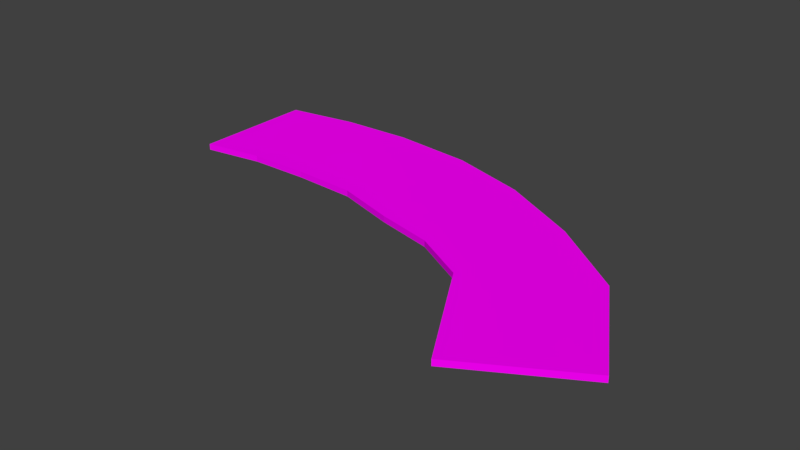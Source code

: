 # Source: horseRoadCurvature2.blend  (saved by Blender 2.77.0; exported with 4.5.12 LTS)
import bpy
from mathutils import Matrix  # noqa: F401  (used for matrix-valued properties, if any)

bpy.ops.wm.read_factory_settings(use_empty=True)
scene = bpy.context.scene
scene.name = 'Scene'

# ---- collections
col_collection_1 = bpy.data.collections.new('Collection 1'); scene.collection.children.link(col_collection_1)

# ---- images (referenced by path relative to the original .blend; pixels are not part of the script)
import os
ASSET_DIR = os.environ.get("B2B_ASSET_DIR", "")  # directory of the original .blend (textures are referenced by path, not embedded)
HERE = os.path.dirname(os.path.abspath(__file__))  # packed textures are extracted next to this script under _unpacked/

def load_image(name, relpath, width, height, colorspace="sRGB"):
    """Load a texture the original file referenced (path relative to the .blend, or extracted next to this script)."""
    p = next((c for c in (os.path.join(HERE, relpath), os.path.join(ASSET_DIR, relpath)) if relpath and os.path.exists(c)), "")
    if p:
        img = bpy.data.images.load(p, check_existing=True)
        img.name = name
    else:  # same state as the original file: an image datablock whose file is absent (Cycles renders it pink)
        img = bpy.data.images.new(name, width, height)
        img.source = "FILE"
        img.filepath = "//" + (relpath or name)
    img.colorspace_settings.name = colorspace
    return img
img_colorpalette_jpg_001 = load_image('colorPalette.jpg.001', 'colorPalette.jpg', 1024, 1024, 'sRGB')

# ---- materials (node trees are filled in below, after node groups)
mat_material = bpy.data.materials.new('Material')
mat_material.alpha_threshold = 0.0
mat_material.roughness = 0.5
mat_material.line_color = (0.0, 0.0, 0.0, 1.0)

# ---- material node trees
mat_material.use_nodes = True; mat_material.node_tree.nodes.clear()
_N = mat_material.node_tree.nodes; _L = mat_material.node_tree.links
n0 = _N.new('ShaderNodeOutputMaterial'); n0.name = 'Material Output'; n0.location = (300, 300)
n1 = _N.new('ShaderNodeBsdfDiffuse'); n1.name = 'Diffuse BSDF'; n1.location = (10, 300)
n2 = _N.new('ShaderNodeTexCoord'); n2.name = 'Texture Coordinate'; n2.location = (-183, 230)
n3 = _N.new('ShaderNodeTexImage'); n3.name = 'Image Texture'; n3.location = (228, 132)
n3.width = 140
n3.image = img_colorpalette_jpg_001
_L.new(n1.outputs[0], n0.inputs[0])
_L.new(n2.outputs[2], n3.inputs[0])
_L.new(n3.outputs[0], n1.inputs[0])
n0.is_active_output = True

# ---- world
world_world = bpy.data.worlds.new('World'); scene.world = world_world
world_world.color = (0.05088, 0.05088, 0.05088)
world_world.use_sun_shadow = False
world_world.sun_shadow_jitter_overblur = 0.0
world_world.cycles.sampling_method = 'MANUAL'

# ---- meshes
me_cube = bpy.data.meshes.new('Cube')
me_cube.from_pydata([(40.14, -16.7, -0.4603), (24.07, -26.06, -0.4603), (-38.21, -1.99, -0.4603), (-38.21, 16.68, -0.4603), (40.14, -16.7, 0.4603), (24.07, -26.06, 0.4603), (-38.21, -1.99, 0.4603), (-38.21, 16.68, 0.4603), (30.72, -0.5027, -0.4603), (6.968, 14.32, -0.4603), (-17.09, 18.97, -0.4603), (14.64, -9.856, -0.4603), (-1.789, -3.584, -0.4603), (-20.37, -0.3872, -0.4603), (30.72, -0.5027, 0.4603), (6.968, 14.32, 0.4603), (-17.09, 18.97, 0.4603), (14.64, -9.856, 0.4603), (-1.789, -3.584, 0.4603), (-20.37, -0.3871, 0.4603), (-4.853, 17.8, -0.4603), (-10.87, -0.8328, -0.4603), (-4.853, 17.8, 0.4603), (-10.87, -0.8327, 0.4603), (19.14, 8.061, -0.4603), (6.728, -5.566, -0.4603), (19.14, 8.061, 0.4603), (6.728, -5.566, 0.4603), (-27.72, 18.48, -0.4603), (-29.36, -0.5369, -0.4603), (-27.72, 18.48, 0.4603), (-29.36, -0.5369, 0.4603)], [], [(28, 29, 2, 3), (30, 7, 6, 31), (0, 4, 5, 1), (29, 31, 6, 2), (2, 6, 7, 3), (30, 28, 3, 7), (4, 0, 8, 14), (26, 24, 9, 15), (22, 20, 10, 16), (1, 5, 17, 11), (25, 27, 18, 12), (21, 23, 19, 13), (4, 14, 17, 5), (26, 15, 18, 27), (22, 16, 19, 23), (0, 1, 11, 8), (24, 25, 12, 9), (20, 21, 13, 10), (9, 12, 21, 20), (15, 22, 23, 18), (12, 18, 23, 21), (15, 9, 20, 22), (8, 11, 25, 24), (14, 26, 27, 17), (11, 17, 27, 25), (14, 8, 24, 26), (16, 10, 28, 30), (13, 19, 31, 29), (16, 30, 31, 19), (10, 13, 29, 28)])
me_cube.materials.append(mat_material)
me_cube.use_remesh_preserve_volume = False
me_cube.use_remesh_preserve_attributes = False
me_cube.use_mirror_vertex_groups = False
me_cube.update()

# ---- objects
ob_cube = bpy.data.objects.new('Cube', me_cube)

# ---- transforms, parenting, visibility, modifiers, constraints
ob_cube.location = (0.0, 0.0, 0.0)
ob_cube.lock_rotations_4d = False
ob_cube.empty_display_type = 'ARROWS'
ob_cube.lineart.crease_threshold = 0.0

# ---- collection membership
col_collection_1.objects.link(ob_cube)

# ---- scene / render settings (as saved in the file)
scene.frame_start = 1; scene.frame_end = 250; scene.frame_set(1)
scene.render.engine = 'CYCLES'
scene.render.resolution_percentage = 50
scene.render.dither_intensity = 0.0
scene.cycles.use_denoising = False
scene.cycles.samples = 128
scene.cycles.sampling_pattern = 'TABULATED_SOBOL'
scene.cycles.light_sampling_threshold = 0.0
scene.cycles.use_adaptive_sampling = False
scene.cycles.use_light_tree = False
scene.cycles.blur_glossy = 0.0
scene.cycles.sample_clamp_indirect = 0.0
scene.view_settings.view_transform = 'Standard'
bpy.context.view_layer.update()

# ---- added for rendering (the .blend has no active camera and no usable light): camera, sun
cam_auto = bpy.data.cameras.new('AutoCamera')
cam_auto.lens = 50.0
cam_auto.sensor_width = 36.0
cam_auto.clip_end = 1467.49
ob_auto_camera = bpy.data.objects.new('AutoCamera', cam_auto)
scene.collection.objects.link(ob_auto_camera)
ob_auto_camera.location = (84.5846, -103.885, 66.8944)
ob_auto_camera.rotation_euler = (1.09748, -7.21219e-08, 0.694738)
scene.camera = ob_auto_camera
light_auto_sun = bpy.data.lights.new('AutoSun', 'SUN')
light_auto_sun.energy = 3.0
light_auto_sun.angle = 0.0523599
ob_auto_sun = bpy.data.objects.new('AutoSun', light_auto_sun)
scene.collection.objects.link(ob_auto_sun)
ob_auto_sun.rotation_euler = (0.872665, 0.174533, 0.523599)
bpy.context.view_layer.update()
